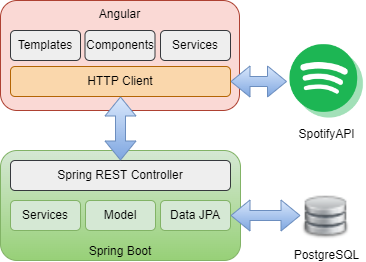

The diagram above was exported from draw.io. Its source (the exported page's mxGraphModel, read from the mxfile embedded in the PNG):
<mxGraphModel dx="813" dy="1604" grid="1" gridSize="10" guides="1" tooltips="1" connect="1" arrows="1" fold="1" page="1" pageScale="1" pageWidth="827" pageHeight="1169" math="0" shadow="0">
  <root>
    <mxCell id="0" />
    <mxCell id="1" parent="0" />
    <mxCell id="ayIOo726ryQhZnv_9mVD-1" value="Angular" style="rounded=1;whiteSpace=wrap;html=1;verticalAlign=top;fillColor=#fad9d5;strokeColor=#ae4132;" vertex="1" parent="1">
      <mxGeometry x="270" y="-680" width="239" height="110" as="geometry" />
    </mxCell>
    <mxCell id="ayIOo726ryQhZnv_9mVD-2" value="Templates" style="rounded=1;whiteSpace=wrap;html=1;fillColor=#eeeeee;strokeColor=#36393d;" vertex="1" parent="1">
      <mxGeometry x="280" y="-650" width="70" height="30" as="geometry" />
    </mxCell>
    <mxCell id="ayIOo726ryQhZnv_9mVD-3" value="Components" style="rounded=1;whiteSpace=wrap;html=1;fillColor=#eeeeee;strokeColor=#36393d;" vertex="1" parent="1">
      <mxGeometry x="354.5" y="-650" width="70" height="30" as="geometry" />
    </mxCell>
    <mxCell id="ayIOo726ryQhZnv_9mVD-4" value="Services" style="rounded=1;whiteSpace=wrap;html=1;fillColor=#eeeeee;strokeColor=#36393d;" vertex="1" parent="1">
      <mxGeometry x="430" y="-650" width="70" height="30" as="geometry" />
    </mxCell>
    <mxCell id="ayIOo726ryQhZnv_9mVD-6" style="edgeStyle=orthogonalEdgeStyle;rounded=0;orthogonalLoop=1;jettySize=auto;html=1;exitX=0.5;exitY=1;exitDx=0;exitDy=0;" edge="1" parent="1" source="ayIOo726ryQhZnv_9mVD-2" target="ayIOo726ryQhZnv_9mVD-2">
      <mxGeometry relative="1" as="geometry" />
    </mxCell>
    <mxCell id="ayIOo726ryQhZnv_9mVD-7" value="HTTP Client" style="rounded=1;whiteSpace=wrap;html=1;fillColor=#fad7ac;strokeColor=#b46504;" vertex="1" parent="1">
      <mxGeometry x="280" y="-614" width="220" height="30" as="geometry" />
    </mxCell>
    <mxCell id="ayIOo726ryQhZnv_9mVD-8" value="Spring Boot" style="rounded=1;whiteSpace=wrap;html=1;verticalAlign=bottom;fillColor=#d5e8d4;gradientColor=#97d077;strokeColor=#82b366;" vertex="1" parent="1">
      <mxGeometry x="270" y="-530" width="240" height="110" as="geometry" />
    </mxCell>
    <mxCell id="ayIOo726ryQhZnv_9mVD-9" value="Services" style="rounded=1;whiteSpace=wrap;html=1;fillColor=#d5e8d4;strokeColor=#82b366;" vertex="1" parent="1">
      <mxGeometry x="280" y="-480" width="70" height="30" as="geometry" />
    </mxCell>
    <mxCell id="ayIOo726ryQhZnv_9mVD-10" value="Model" style="rounded=1;whiteSpace=wrap;html=1;fillColor=#d5e8d4;strokeColor=#82b366;" vertex="1" parent="1">
      <mxGeometry x="355" y="-480" width="70" height="30" as="geometry" />
    </mxCell>
    <mxCell id="ayIOo726ryQhZnv_9mVD-11" value="Data JPA" style="rounded=1;whiteSpace=wrap;html=1;fillColor=#d5e8d4;strokeColor=#82b366;" vertex="1" parent="1">
      <mxGeometry x="430" y="-480" width="70" height="30" as="geometry" />
    </mxCell>
    <mxCell id="ayIOo726ryQhZnv_9mVD-12" value="Spring REST Controller" style="rounded=1;whiteSpace=wrap;html=1;fillColor=#eeeeee;strokeColor=#36393d;" vertex="1" parent="1">
      <mxGeometry x="280" y="-520" width="220" height="30" as="geometry" />
    </mxCell>
    <mxCell id="ayIOo726ryQhZnv_9mVD-15" value="" style="shape=flexArrow;endArrow=classic;startArrow=classic;html=1;rounded=0;fillColor=#dae8fc;gradientColor=#7ea6e0;strokeColor=#6c8ebf;" edge="1" parent="1" source="ayIOo726ryQhZnv_9mVD-12" target="ayIOo726ryQhZnv_9mVD-7">
      <mxGeometry width="100" height="100" relative="1" as="geometry">
        <mxPoint x="380" y="-430" as="sourcePoint" />
        <mxPoint x="480" y="-530" as="targetPoint" />
      </mxGeometry>
    </mxCell>
    <mxCell id="ayIOo726ryQhZnv_9mVD-16" value="PostgreSQL" style="shape=image;html=1;verticalAlign=top;verticalLabelPosition=bottom;labelBackgroundColor=#ffffff;imageAspect=0;aspect=fixed;image=https://cdn0.iconfinder.com/data/icons/woocons1/Database.png" vertex="1" parent="1">
      <mxGeometry x="570" y="-490.5" width="51" height="51" as="geometry" />
    </mxCell>
    <mxCell id="ayIOo726ryQhZnv_9mVD-17" value="" style="shape=flexArrow;endArrow=classic;startArrow=classic;html=1;rounded=0;fillColor=#dae8fc;gradientColor=#7ea6e0;strokeColor=#6c8ebf;" edge="1" parent="1" source="ayIOo726ryQhZnv_9mVD-11" target="ayIOo726ryQhZnv_9mVD-16">
      <mxGeometry width="100" height="100" relative="1" as="geometry">
        <mxPoint x="500" y="-460" as="sourcePoint" />
        <mxPoint x="480" y="-560" as="targetPoint" />
      </mxGeometry>
    </mxCell>
    <mxCell id="ayIOo726ryQhZnv_9mVD-18" value="SpotifyAPI" style="shape=image;html=1;verticalAlign=top;verticalLabelPosition=bottom;labelBackgroundColor=#ffffff;imageAspect=0;aspect=fixed;image=https://cdn3.iconfinder.com/data/icons/social-44/56/Social_Icons-09-128.png" vertex="1" parent="1">
      <mxGeometry x="556.5" y="-638" width="78" height="78" as="geometry" />
    </mxCell>
    <mxCell id="ayIOo726ryQhZnv_9mVD-19" value="" style="shape=flexArrow;endArrow=classic;startArrow=classic;html=1;rounded=0;fillColor=#dae8fc;gradientColor=#7ea6e0;strokeColor=#6c8ebf;" edge="1" parent="1" source="ayIOo726ryQhZnv_9mVD-7" target="ayIOo726ryQhZnv_9mVD-18">
      <mxGeometry width="100" height="100" relative="1" as="geometry">
        <mxPoint x="350" y="-480" as="sourcePoint" />
        <mxPoint x="450" y="-580" as="targetPoint" />
      </mxGeometry>
    </mxCell>
  </root>
</mxGraphModel>